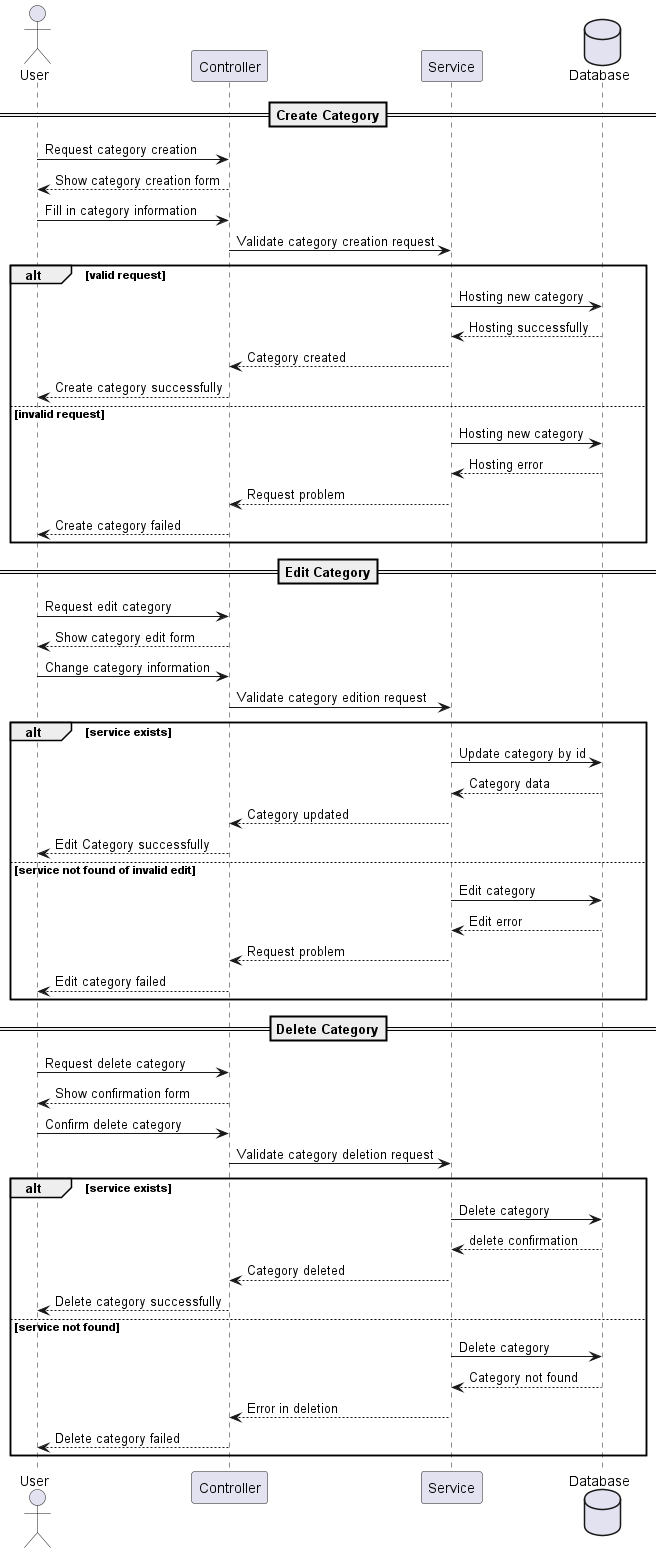

The diagram above was rendered by PlantUML. Its source (embedded in the PNG):
@startuml
actor User as User
participant Controller
participant Service 
database Database 

==Create Category==
User->Controller: Request category creation
Controller-->User: Show category creation form
User->Controller: Fill in category information
Controller->Service: Validate category creation request
alt valid request
    Service->Database: Hosting new category
    Database-->Service: Hosting successfully
    Service-->Controller: Category created
    Controller-->User: Create category successfully
else invalid request
    Service->Database: Hosting new category
    Database-->Service: Hosting error
    Service-->Controller: Request problem
    Controller-->User: Create category failed
end
==Edit Category==
User->Controller: Request edit category
Controller-->User: Show category edit form
User->Controller: Change category information
Controller->Service: Validate category edition request
alt service exists
    Service->Database: Update category by id
    Database-->Service: Category data
    Service-->Controller: Category updated
    Controller-->User: Edit Category successfully
else service not found of invalid edit 
    Service->Database: Edit category
    Database-->Service: Edit error
    Service-->Controller: Request problem
    Controller-->User: Edit category failed
end
==Delete Category==
User->Controller: Request delete category
Controller-->User: Show confirmation form
User->Controller: Confirm delete category
Controller->Service: Validate category deletion request
alt service exists
    Service->Database: Delete category
    Database-->Service: delete confirmation
    Service-->Controller: Category deleted
    Controller-->User: Delete category successfully
else service not found
    Service->Database: Delete category
    Database-->Service: Category not found
    Service-->Controller: Error in deletion
    Controller-->User: Delete category failed
end
@enduml